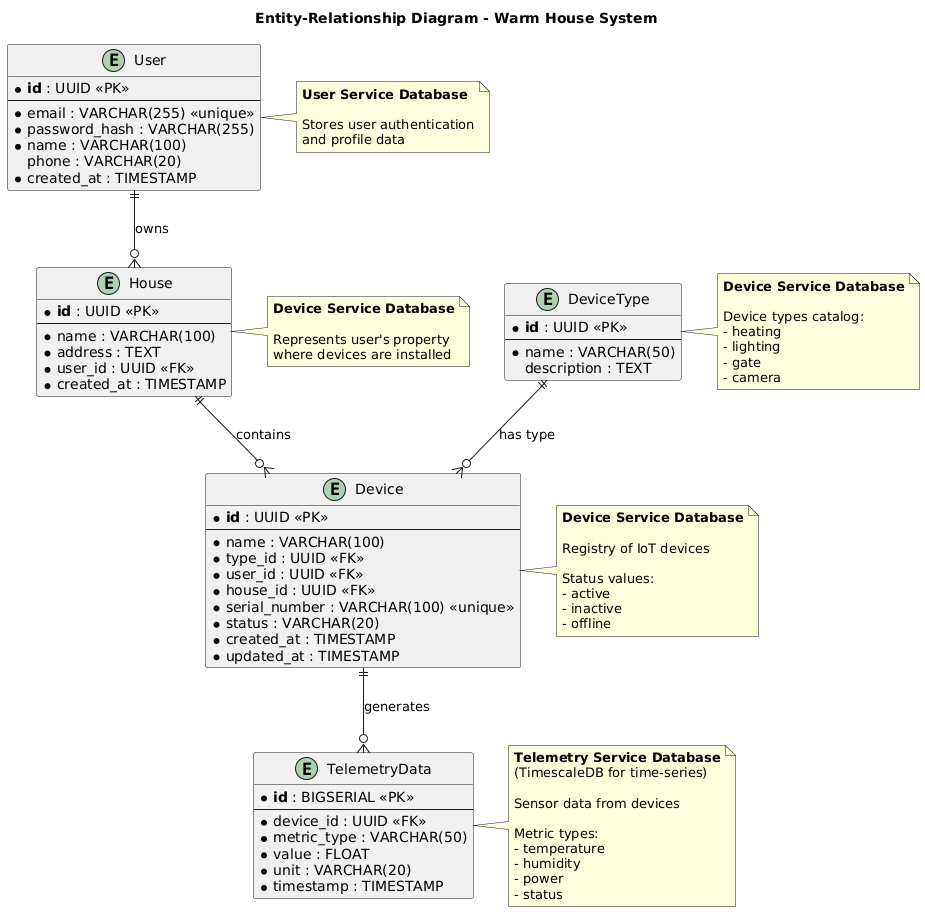

The diagram above was rendered by PlantUML. Its source (embedded in the PNG):
@startuml
title Entity-Relationship Diagram - Warm House System

entity "User" as user {
  * **id** : UUID <<PK>>
  --
  * email : VARCHAR(255) <<unique>>
  * password_hash : VARCHAR(255)
  * name : VARCHAR(100)
  phone : VARCHAR(20)
  * created_at : TIMESTAMP
}

entity "House" as house {
  * **id** : UUID <<PK>>
  --
  * name : VARCHAR(100)
  * address : TEXT
  * user_id : UUID <<FK>>
  * created_at : TIMESTAMP
}

entity "DeviceType" as device_type {
  * **id** : UUID <<PK>>
  --
  * name : VARCHAR(50)
  description : TEXT
}

entity "Device" as device {
  * **id** : UUID <<PK>>
  --
  * name : VARCHAR(100)
  * type_id : UUID <<FK>>
  * user_id : UUID <<FK>>
  * house_id : UUID <<FK>>
  * serial_number : VARCHAR(100) <<unique>>
  * status : VARCHAR(20)
  * created_at : TIMESTAMP
  * updated_at : TIMESTAMP
}

entity "TelemetryData" as telemetry {
  * **id** : BIGSERIAL <<PK>>
  --
  * device_id : UUID <<FK>>
  * metric_type : VARCHAR(50)
  * value : FLOAT
  * unit : VARCHAR(20)
  * timestamp : TIMESTAMP
}

' Relationships
user ||--o{ house : "owns"
house ||--o{ device : "contains"
device_type ||--o{ device : "has type"
device ||--o{ telemetry : "generates"

note right of user
  **User Service Database**
  
  Stores user authentication
  and profile data
end note

note right of house
  **Device Service Database**
  
  Represents user's property
  where devices are installed
end note

note right of device_type
  **Device Service Database**
  
  Device types catalog:
  - heating
  - lighting
  - gate
  - camera
end note

note right of device
  **Device Service Database**
  
  Registry of IoT devices
  
  Status values:
  - active
  - inactive
  - offline
end note

note right of telemetry
  **Telemetry Service Database**
  (TimescaleDB for time-series)
  
  Sensor data from devices
  
  Metric types:
  - temperature
  - humidity
  - power
  - status
end note
@enduml